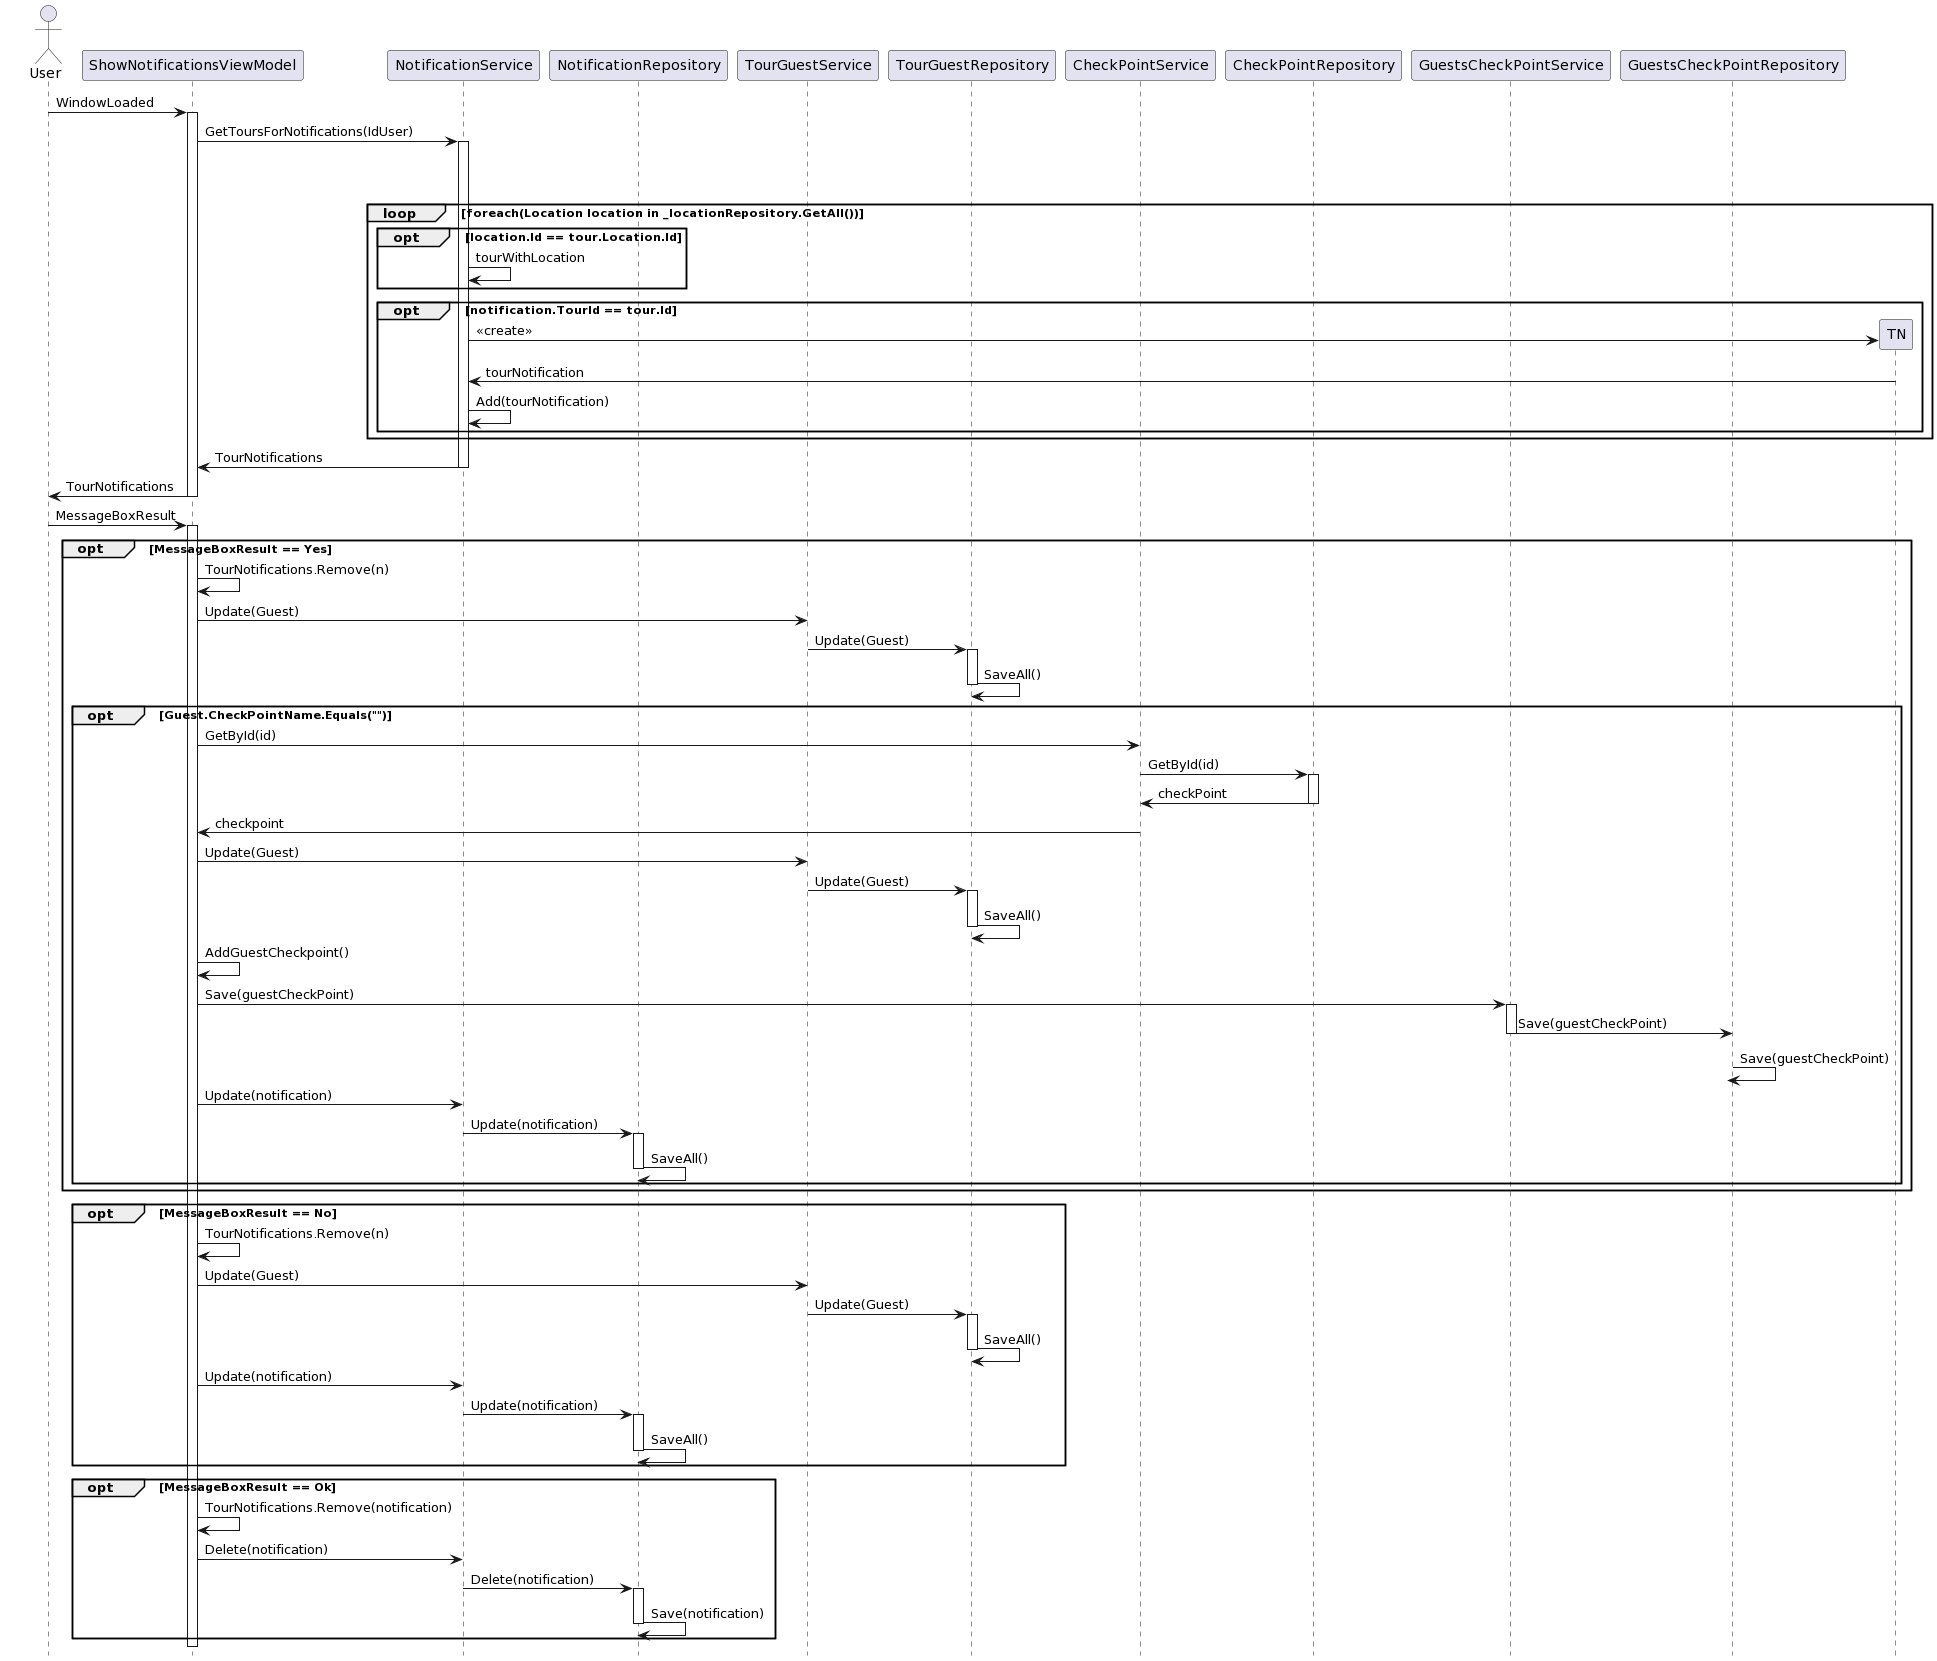

The diagram above was rendered by PlantUML. Its source (embedded in the PNG):
@startuml
hide footbox

actor "User" as U
participant "ShowNotificationsViewModel" as SN
participant "NotificationService" as NS
participant "NotificationRepository" as NR
participant "TourGuestService" as TGS
participant "TourGuestRepository" as TGR
participant "CheckPointService" as CPS
participant "CheckPointRepository" as CPR
participant "GuestsCheckPointService" as GCPS
participant "GuestsCheckPointRepository" as GCPR

U -> SN ++: WindowLoaded
SN -> NS: GetToursForNotifications(IdUser)
activate NS
loop foreach(Notification notification in _notificationRepository.GetAllById(id))
 loop foreach(Tour tour in _tourRepository.GetAll())
  loop foreach(Location location in _locationRepository.GetAll())
   opt location.Id == tour.Location.Id
    NS -> NS : tourWithLocation
  end
  opt notification.TourId == tour.Id
   NS -> TN **: <<create>>
   TN -> NS : tourNotification
   NS -> NS : Add(tourNotification)
 end
end
NS -> SN --: TourNotifications 
SN -> U --: TourNotifications 
U -> SN ++: MessageBoxResult
 opt MessageBoxResult == Yes
  SN -> SN: TourNotifications.Remove(n)
  SN -> TGS: Update(Guest)
  TGS -> TGR ++: Update(Guest)
  TGR -> TGR --: SaveAll()
  opt Guest.CheckPointName.Equals("")
    SN -> CPS: GetById(id)
    CPS -> CPR ++: GetById(id)
    CPR -> CPS --: checkPoint
    CPS -> SN : checkpoint
    SN -> TGS: Update(Guest)
    TGS -> TGR ++: Update(Guest)
    TGR -> TGR --: SaveAll()
    SN -> SN : AddGuestCheckpoint()
    SN -> GCPS ++: Save(guestCheckPoint)
    GCPS -> GCPR --: Save(guestCheckPoint)
    GCPR -> GCPR --: Save(guestCheckPoint)
    SN -> NS : Update(notification)
    NS -> NR ++: Update(notification)
    NR -> NR --: SaveAll()
  end
 end
 opt MessageBoxResult == No
  SN -> SN: TourNotifications.Remove(n)
  SN -> TGS: Update(Guest)
  TGS -> TGR ++: Update(Guest)
  TGR -> TGR --: SaveAll()
  SN -> NS : Update(notification)
  NS -> NR ++: Update(notification)
  NR -> NR --: SaveAll()
 end
 opt MessageBoxResult == Ok
  SN -> SN: TourNotifications.Remove(notification)
  SN -> NS: Delete(notification)
  NS -> NR ++: Delete(notification)
  NR -> NR --: Save(notification)
 end
@enduml